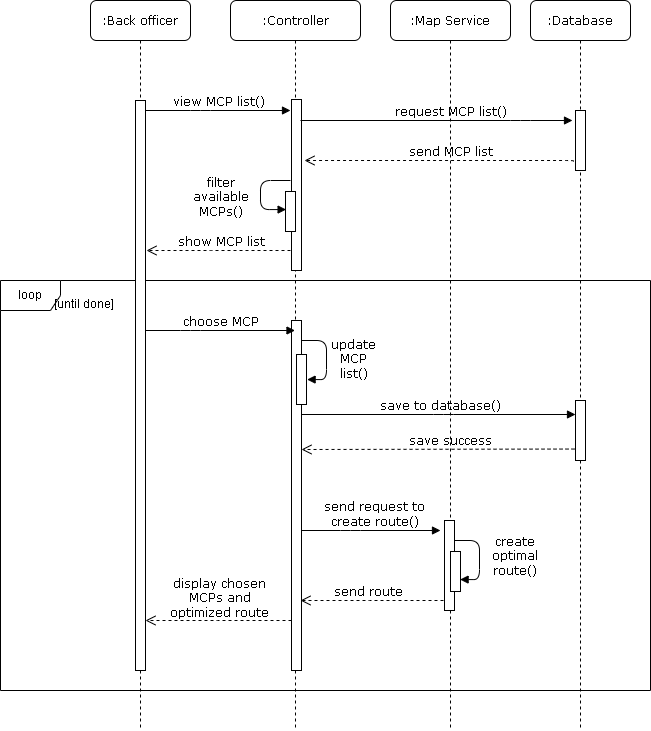

The diagram above was exported from draw.io. Its source (the exported page's mxGraphModel, read from the mxfile embedded in the PNG):
<mxGraphModel dx="1902" dy="956" grid="1" gridSize="10" guides="1" tooltips="1" connect="1" arrows="1" fold="1" page="1" pageScale="1" pageWidth="1100" pageHeight="850" background="none" math="0" shadow="0">
  <root>
    <mxCell id="0" />
    <mxCell id="1" parent="0" />
    <mxCell id="7baba1c4bc27f4b0-3" value=":Map Service" style="shape=umlLifeline;perimeter=lifelinePerimeter;whiteSpace=wrap;html=1;container=1;collapsible=0;recursiveResize=0;outlineConnect=0;rounded=1;shadow=0;comic=0;labelBackgroundColor=none;strokeWidth=1;fontFamily=Verdana;fontSize=12;align=center;" parent="1" vertex="1">
      <mxGeometry x="450" y="30" width="120" height="730" as="geometry" />
    </mxCell>
    <mxCell id="xug_FG0b6mr2rZ48iHgP-7" value="save success" style="html=1;verticalAlign=bottom;endArrow=open;dashed=1;endSize=8;labelBackgroundColor=none;fontFamily=Verdana;fontSize=12;edgeStyle=elbowEdgeStyle;elbow=vertical;exitX=-0.098;exitY=0.809;exitDx=0;exitDy=0;exitPerimeter=0;" parent="7baba1c4bc27f4b0-3" source="iqL1HwFFQcGxtnap6X2d-38" edge="1">
      <mxGeometry x="-0.0897" relative="1" as="geometry">
        <mxPoint x="-89" y="449" as="targetPoint" />
        <Array as="points">
          <mxPoint x="7" y="449" />
        </Array>
        <mxPoint x="180" y="450" as="sourcePoint" />
        <mxPoint as="offset" />
      </mxGeometry>
    </mxCell>
    <mxCell id="iqL1HwFFQcGxtnap6X2d-26" value="send route" style="html=1;verticalAlign=bottom;endArrow=open;dashed=1;endSize=8;labelBackgroundColor=none;fontFamily=Verdana;fontSize=12;edgeStyle=elbowEdgeStyle;elbow=vertical;" parent="7baba1c4bc27f4b0-3" edge="1">
      <mxGeometry x="0.049" relative="1" as="geometry">
        <mxPoint x="-90" y="600" as="targetPoint" />
        <Array as="points">
          <mxPoint x="-31" y="600" />
          <mxPoint x="20" y="606" />
        </Array>
        <mxPoint x="53" y="600" as="sourcePoint" />
        <mxPoint as="offset" />
      </mxGeometry>
    </mxCell>
    <mxCell id="BSDk0ZkvWIpa9YhHxae2-3" value="loop" style="shape=umlFrame;whiteSpace=wrap;html=1;" parent="7baba1c4bc27f4b0-3" vertex="1">
      <mxGeometry x="-390" y="280" width="650" height="410" as="geometry" />
    </mxCell>
    <mxCell id="BSDk0ZkvWIpa9YhHxae2-5" value="[until done]" style="text;html=1;strokeColor=none;fillColor=none;align=center;verticalAlign=middle;whiteSpace=wrap;rounded=0;" parent="7baba1c4bc27f4b0-3" vertex="1">
      <mxGeometry x="-340" y="290" width="68" height="27" as="geometry" />
    </mxCell>
    <mxCell id="7baba1c4bc27f4b0-2" value=":Controller" style="shape=umlLifeline;perimeter=lifelinePerimeter;whiteSpace=wrap;html=1;container=1;collapsible=0;recursiveResize=0;outlineConnect=0;rounded=1;shadow=0;comic=0;labelBackgroundColor=none;strokeWidth=1;fontFamily=Verdana;fontSize=12;align=center;" parent="1" vertex="1">
      <mxGeometry x="290" y="30" width="130" height="730" as="geometry" />
    </mxCell>
    <mxCell id="iqL1HwFFQcGxtnap6X2d-16" value="" style="html=1;points=[];perimeter=orthogonalPerimeter;rounded=0;shadow=0;comic=0;labelBackgroundColor=none;strokeWidth=1;fontFamily=Verdana;fontSize=12;align=center;" parent="7baba1c4bc27f4b0-2" vertex="1">
      <mxGeometry x="61" y="99" width="10" height="171" as="geometry" />
    </mxCell>
    <mxCell id="7baba1c4bc27f4b0-21" value="send MCP list" style="html=1;verticalAlign=bottom;endArrow=open;dashed=1;endSize=8;labelBackgroundColor=none;fontFamily=Verdana;fontSize=12;edgeStyle=elbowEdgeStyle;elbow=vertical;" parent="7baba1c4bc27f4b0-2" edge="1">
      <mxGeometry x="-0.0815" relative="1" as="geometry">
        <mxPoint x="74" y="160" as="targetPoint" />
        <Array as="points">
          <mxPoint x="170" y="160" />
        </Array>
        <mxPoint x="343" y="161" as="sourcePoint" />
        <mxPoint as="offset" />
      </mxGeometry>
    </mxCell>
    <mxCell id="xug_FG0b6mr2rZ48iHgP-1" value="" style="html=1;points=[];perimeter=orthogonalPerimeter;rounded=0;shadow=0;comic=0;labelBackgroundColor=none;strokeWidth=1;fontFamily=Verdana;fontSize=12;align=center;" parent="7baba1c4bc27f4b0-2" vertex="1">
      <mxGeometry x="55" y="191" width="10" height="40" as="geometry" />
    </mxCell>
    <mxCell id="xug_FG0b6mr2rZ48iHgP-6" value="filter &lt;br&gt;available &lt;br&gt;MCPs()" style="html=1;verticalAlign=bottom;endArrow=block;labelBackgroundColor=none;fontFamily=Verdana;fontSize=12;edgeStyle=orthogonalEdgeStyle;elbow=vertical;" parent="7baba1c4bc27f4b0-2" edge="1">
      <mxGeometry x="0.3955" y="-41" relative="1" as="geometry">
        <mxPoint x="60" y="180" as="sourcePoint" />
        <mxPoint x="55.60000000000002" y="209.04999999999995" as="targetPoint" />
        <Array as="points">
          <mxPoint x="30" y="180" />
          <mxPoint x="30" y="209" />
        </Array>
        <mxPoint x="-40" y="-30" as="offset" />
      </mxGeometry>
    </mxCell>
    <mxCell id="iqL1HwFFQcGxtnap6X2d-23" value="" style="html=1;points=[];perimeter=orthogonalPerimeter;rounded=0;shadow=0;comic=0;labelBackgroundColor=none;strokeWidth=1;fontFamily=Verdana;fontSize=12;align=center;" parent="7baba1c4bc27f4b0-2" vertex="1">
      <mxGeometry x="214" y="520" width="10" height="90" as="geometry" />
    </mxCell>
    <mxCell id="iqL1HwFFQcGxtnap6X2d-25" value="create &lt;br&gt;optimal &lt;br&gt;route()" style="html=1;verticalAlign=bottom;endArrow=block;labelBackgroundColor=none;fontFamily=Verdana;fontSize=12;edgeStyle=orthogonalEdgeStyle;elbow=vertical;exitX=0.94;exitY=0.472;exitDx=0;exitDy=0;exitPerimeter=0;" parent="7baba1c4bc27f4b0-2" edge="1">
      <mxGeometry x="0.5341" y="35" relative="1" as="geometry">
        <mxPoint x="224.0000000000001" y="540.002" as="sourcePoint" />
        <mxPoint x="229.60000000000002" y="579.05" as="targetPoint" />
        <Array as="points">
          <mxPoint x="249" y="540" />
          <mxPoint x="249" y="579" />
        </Array>
        <mxPoint x="35" y="-35" as="offset" />
      </mxGeometry>
    </mxCell>
    <mxCell id="iqL1HwFFQcGxtnap6X2d-24" value="" style="html=1;points=[];perimeter=orthogonalPerimeter;rounded=0;shadow=0;comic=0;labelBackgroundColor=none;strokeWidth=1;fontFamily=Verdana;fontSize=12;align=center;" parent="7baba1c4bc27f4b0-2" vertex="1">
      <mxGeometry x="220" y="551" width="10" height="40" as="geometry" />
    </mxCell>
    <mxCell id="iqL1HwFFQcGxtnap6X2d-22" value="send request to&lt;br&gt;create route()" style="html=1;verticalAlign=bottom;endArrow=block;labelBackgroundColor=none;fontFamily=Verdana;fontSize=12;edgeStyle=elbowEdgeStyle;elbow=vertical;" parent="7baba1c4bc27f4b0-2" edge="1">
      <mxGeometry x="0.0897" relative="1" as="geometry">
        <mxPoint x="65" y="530" as="sourcePoint" />
        <mxPoint x="210" y="530" as="targetPoint" />
        <Array as="points">
          <mxPoint x="120" y="530" />
        </Array>
        <mxPoint as="offset" />
      </mxGeometry>
    </mxCell>
    <mxCell id="xug_FG0b6mr2rZ48iHgP-8" value="update&lt;br&gt;MCP&lt;br&gt;list()" style="html=1;verticalAlign=bottom;endArrow=block;labelBackgroundColor=none;fontFamily=Verdana;fontSize=12;edgeStyle=orthogonalEdgeStyle;elbow=vertical;exitX=0.94;exitY=0.472;exitDx=0;exitDy=0;exitPerimeter=0;" parent="7baba1c4bc27f4b0-2" edge="1">
      <mxGeometry x="0.5353" y="27" relative="1" as="geometry">
        <mxPoint x="71" y="340.00199999999995" as="sourcePoint" />
        <mxPoint x="76.59999999999991" y="379.04999999999995" as="targetPoint" />
        <Array as="points">
          <mxPoint x="96" y="340" />
          <mxPoint x="96" y="379" />
        </Array>
        <mxPoint x="27" y="-24" as="offset" />
      </mxGeometry>
    </mxCell>
    <mxCell id="iqL1HwFFQcGxtnap6X2d-27" value="display chosen &lt;br&gt;MCPs and &lt;br&gt;optimized route" style="html=1;verticalAlign=bottom;endArrow=open;dashed=1;endSize=8;labelBackgroundColor=none;fontFamily=Verdana;fontSize=12;edgeStyle=elbowEdgeStyle;elbow=vertical;" parent="7baba1c4bc27f4b0-2" edge="1">
      <mxGeometry x="-0.0137" y="1" relative="1" as="geometry">
        <mxPoint x="-85" y="620" as="targetPoint" />
        <Array as="points">
          <mxPoint x="-23" y="620" />
          <mxPoint x="28" y="626" />
        </Array>
        <mxPoint x="61" y="620" as="sourcePoint" />
        <mxPoint as="offset" />
      </mxGeometry>
    </mxCell>
    <mxCell id="7baba1c4bc27f4b0-4" value=":Database" style="shape=umlLifeline;perimeter=lifelinePerimeter;whiteSpace=wrap;html=1;container=1;collapsible=0;recursiveResize=0;outlineConnect=0;rounded=1;shadow=0;comic=0;labelBackgroundColor=none;strokeWidth=1;fontFamily=Verdana;fontSize=12;align=center;" parent="1" vertex="1">
      <mxGeometry x="590" y="30" width="100" height="730" as="geometry" />
    </mxCell>
    <mxCell id="iqL1HwFFQcGxtnap6X2d-38" value="" style="html=1;points=[];perimeter=orthogonalPerimeter;rounded=0;shadow=0;comic=0;labelBackgroundColor=none;strokeWidth=1;fontFamily=Verdana;fontSize=12;align=center;" parent="7baba1c4bc27f4b0-4" vertex="1">
      <mxGeometry x="45" y="400" width="10" height="60" as="geometry" />
    </mxCell>
    <mxCell id="iqL1HwFFQcGxtnap6X2d-39" value="save to database()" style="html=1;verticalAlign=bottom;endArrow=block;labelBackgroundColor=none;fontFamily=Verdana;fontSize=12;edgeStyle=elbowEdgeStyle;elbow=vertical;" parent="7baba1c4bc27f4b0-4" target="iqL1HwFFQcGxtnap6X2d-38" edge="1">
      <mxGeometry x="0.0182" relative="1" as="geometry">
        <mxPoint x="-230" y="414" as="sourcePoint" />
        <mxPoint x="-85" y="430" as="targetPoint" />
        <Array as="points">
          <mxPoint x="-87" y="414" />
        </Array>
        <mxPoint as="offset" />
      </mxGeometry>
    </mxCell>
    <mxCell id="7baba1c4bc27f4b0-8" value=":Back officer" style="shape=umlLifeline;perimeter=lifelinePerimeter;whiteSpace=wrap;html=1;container=1;collapsible=0;recursiveResize=0;outlineConnect=0;rounded=1;shadow=0;comic=0;labelBackgroundColor=none;strokeWidth=1;fontFamily=Verdana;fontSize=12;align=center;" parent="1" vertex="1">
      <mxGeometry x="150" y="30" width="100" height="730" as="geometry" />
    </mxCell>
    <mxCell id="7baba1c4bc27f4b0-9" value="" style="html=1;points=[];perimeter=orthogonalPerimeter;rounded=0;shadow=0;comic=0;labelBackgroundColor=none;strokeWidth=1;fontFamily=Verdana;fontSize=12;align=center;" parent="7baba1c4bc27f4b0-8" vertex="1">
      <mxGeometry x="45" y="100" width="10" height="570" as="geometry" />
    </mxCell>
    <mxCell id="iqL1HwFFQcGxtnap6X2d-2" value="show MCP list" style="html=1;verticalAlign=bottom;endArrow=open;dashed=1;endSize=8;labelBackgroundColor=none;fontFamily=Verdana;fontSize=12;edgeStyle=elbowEdgeStyle;elbow=vertical;" parent="7baba1c4bc27f4b0-8" edge="1">
      <mxGeometry x="-0.0406" relative="1" as="geometry">
        <mxPoint x="56" y="250" as="targetPoint" />
        <Array as="points">
          <mxPoint x="130" y="250" />
        </Array>
        <mxPoint x="200" y="250" as="sourcePoint" />
        <mxPoint as="offset" />
      </mxGeometry>
    </mxCell>
    <mxCell id="7baba1c4bc27f4b0-16" value="" style="html=1;points=[];perimeter=orthogonalPerimeter;rounded=0;shadow=0;comic=0;labelBackgroundColor=none;strokeWidth=1;fontFamily=Verdana;fontSize=12;align=center;" parent="1" vertex="1">
      <mxGeometry x="635" y="140" width="10" height="60" as="geometry" />
    </mxCell>
    <mxCell id="7baba1c4bc27f4b0-11" value="view MCP list()" style="html=1;verticalAlign=bottom;endArrow=block;labelBackgroundColor=none;fontFamily=Verdana;fontSize=12;edgeStyle=elbowEdgeStyle;elbow=vertical;" parent="1" source="7baba1c4bc27f4b0-9" edge="1">
      <mxGeometry relative="1" as="geometry">
        <mxPoint x="270" y="140" as="sourcePoint" />
        <mxPoint x="350" y="140" as="targetPoint" />
        <Array as="points">
          <mxPoint x="260" y="140" />
        </Array>
      </mxGeometry>
    </mxCell>
    <mxCell id="iqL1HwFFQcGxtnap6X2d-20" value="request MCP list()" style="html=1;verticalAlign=bottom;endArrow=block;labelBackgroundColor=none;fontFamily=Verdana;fontSize=12;edgeStyle=elbowEdgeStyle;elbow=vertical;" parent="1" edge="1">
      <mxGeometry x="0.1029" relative="1" as="geometry">
        <mxPoint x="360" y="150" as="sourcePoint" />
        <mxPoint x="632" y="150" as="targetPoint" />
        <Array as="points">
          <mxPoint x="580" y="150" />
        </Array>
        <mxPoint as="offset" />
      </mxGeometry>
    </mxCell>
    <mxCell id="7baba1c4bc27f4b0-34" value="" style="html=1;points=[];perimeter=orthogonalPerimeter;rounded=0;shadow=0;comic=0;labelBackgroundColor=none;strokeWidth=1;fontFamily=Verdana;fontSize=12;align=center;" parent="1" vertex="1">
      <mxGeometry x="290" y="410" height="50" as="geometry" />
    </mxCell>
    <mxCell id="iqL1HwFFQcGxtnap6X2d-14" value="" style="html=1;points=[];perimeter=orthogonalPerimeter;rounded=0;shadow=0;comic=0;labelBackgroundColor=none;strokeWidth=1;fontFamily=Verdana;fontSize=12;align=center;" parent="1" vertex="1">
      <mxGeometry x="351" y="350" width="10" height="350" as="geometry" />
    </mxCell>
    <mxCell id="iqL1HwFFQcGxtnap6X2d-3" value="choose MCP" style="html=1;verticalAlign=bottom;endArrow=block;labelBackgroundColor=none;fontFamily=Verdana;fontSize=12;edgeStyle=elbowEdgeStyle;elbow=vertical;" parent="1" edge="1">
      <mxGeometry x="0.0078" relative="1" as="geometry">
        <mxPoint x="205" y="360" as="sourcePoint" />
        <mxPoint x="354.5" y="360" as="targetPoint" />
        <Array as="points">
          <mxPoint x="250" y="360" />
        </Array>
        <mxPoint as="offset" />
      </mxGeometry>
    </mxCell>
    <mxCell id="xug_FG0b6mr2rZ48iHgP-12" value="" style="rounded=0;whiteSpace=wrap;html=1;" parent="1" vertex="1">
      <mxGeometry x="356" y="384" width="10" height="50" as="geometry" />
    </mxCell>
  </root>
</mxGraphModel>